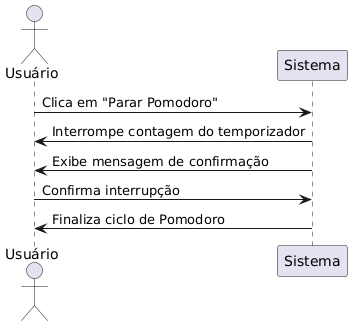

The diagram above was rendered by PlantUML. Its source (embedded in the PNG):
@startuml
actor Usuário
participant Sistema

Usuário -> Sistema: Clica em "Parar Pomodoro"
Sistema -> Usuário: Interrompe contagem do temporizador
Sistema -> Usuário: Exibe mensagem de confirmação
Usuário -> Sistema: Confirma interrupção
Sistema -> Usuário: Finaliza ciclo de Pomodoro
@enduml